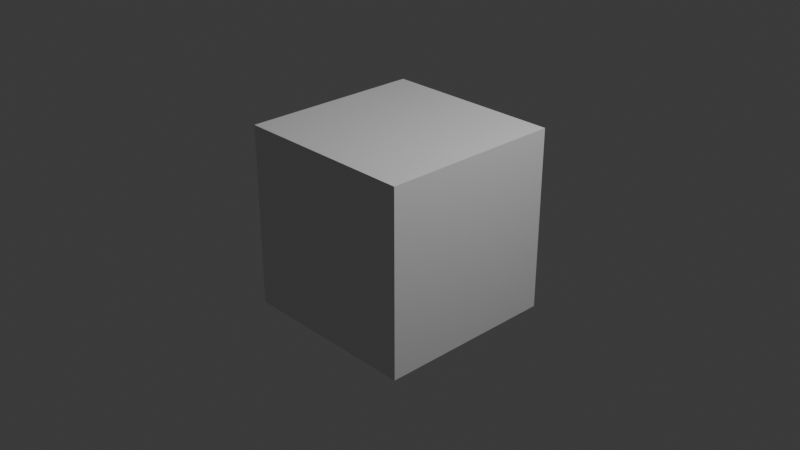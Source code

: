 # Source: mech.blend  (saved by Blender 4.5.88; exported with 4.5.12 LTS)
import bpy
from mathutils import Matrix  # noqa: F401  (used for matrix-valued properties, if any)

bpy.ops.wm.read_factory_settings(use_empty=True)
scene = bpy.context.scene
scene.name = 'Scene'

# ---- collections
col_collection = bpy.data.collections.new('Collection'); scene.collection.children.link(col_collection)

# ---- materials (node trees are filled in below, after node groups)
mat_material = bpy.data.materials.new('Material')
mat_material.alpha_threshold = 0.0
mat_material.roughness = 0.5
mat_material.line_color = (0.0, 0.0, 0.0, 1.0)

# ---- material node trees
mat_material.use_nodes = True; mat_material.node_tree.nodes.clear()
_N = mat_material.node_tree.nodes; _L = mat_material.node_tree.links
n0 = _N.new('ShaderNodeOutputMaterial'); n0.name = 'Material Output'; n0.location = (200, 100)
n1 = _N.new('ShaderNodeBsdfPrincipled'); n1.name = 'Principled BSDF'; n1.location = (-200, 100)
n1.inputs[3].default_value = 1.45
_L.new(n1.outputs[0], n0.inputs[0])
n0.is_active_output = True

# ---- world
world_world = bpy.data.worlds.new('World'); scene.world = world_world
world_world.use_nodes = True; world_world.node_tree.nodes.clear()
_N = world_world.node_tree.nodes; _L = world_world.node_tree.links
n0 = _N.new('ShaderNodeOutputWorld'); n0.name = 'World Output'; n0.location = (200, 100)
n1 = _N.new('ShaderNodeBackground'); n1.name = 'Background'; n1.location = (-200, 100)
n1.inputs[0].default_value = (0.05088, 0.05088, 0.05088, 1.0)
_L.new(n1.outputs[0], n0.inputs[0])
n0.is_active_output = True
world_world.color = (0.05088, 0.05088, 0.05088)
world_world.sun_shadow_jitter_overblur = 0.0

# ---- cameras
cam_camera = bpy.data.cameras.new('Camera')
cam_camera.clip_end = 100.0
cam_camera.ortho_scale = 7.314

# ---- lights
light_light = bpy.data.lights.new('Light', 'POINT')
light_light.energy = 1000.0
light_light.shadow_soft_size = 0.1

# ---- meshes
me_cube = bpy.data.meshes.new('Cube')
me_cube.from_pydata([(1.0, 1.0, 1.0), (1.0, 1.0, -1.0), (1.0, -1.0, 1.0), (1.0, -1.0, -1.0), (-1.0, 1.0, 1.0), (-1.0, 1.0, -1.0), (-1.0, -1.0, 1.0), (-1.0, -1.0, -1.0)], [], [(0, 4, 6, 2), (3, 2, 6, 7), (7, 6, 4, 5), (5, 1, 3, 7), (1, 0, 2, 3), (5, 4, 0, 1)])
_uv = me_cube.uv_layers.new(name='UVMap')
_uv.uv.foreach_set('vector', [0.625, 0.5, 0.875, 0.5, 0.875, 0.75, 0.625, 0.75, 0.375, 0.75, 0.625, 0.75, 0.625, 1.0, 0.375, 1.0, 0.375, 0.0, 0.625, 0.0, 0.625, 0.25, 0.375, 0.25, 0.125, 0.5, 0.375, 0.5, 0.375, 0.75, 0.125, 0.75, 0.375, 0.5, 0.625, 0.5, 0.625, 0.75, 0.375, 0.75, 0.375, 0.25, 0.625, 0.25, 0.625, 0.5, 0.375, 0.5])
me_cube.materials.append(mat_material)
me_cube.use_mirror_vertex_groups = False
me_cube.update()

# ---- objects
ob_cube = bpy.data.objects.new('Cube', me_cube)
ob_light = bpy.data.objects.new('Light', light_light)
ob_camera = bpy.data.objects.new('Camera', cam_camera)

# ---- transforms, parenting, visibility, modifiers, constraints
ob_cube.location = (0.0, 0.0, 0.0)
ob_cube.lock_rotations_4d = False
ob_cube.empty_display_type = 'ARROWS'
ob_cube.lineart.crease_threshold = 0.0
ob_light.location = (4.076, 1.005, 5.904)
ob_light.rotation_euler = (0.6503, 0.05522, 1.866)
ob_light.lock_rotations_4d = False
ob_light.empty_display_type = 'ARROWS'
ob_light.color = (0.0, 0.0, 0.0, 0.0)
ob_light.lineart.crease_threshold = 0.0
ob_camera.location = (7.359, -6.926, 4.958)
ob_camera.rotation_euler = (1.109, 0.0, 0.8149)
ob_camera.lock_rotations_4d = False
ob_camera.empty_display_type = 'ARROWS'
ob_camera.color = (0.0, 0.0, 0.0, 0.0)
ob_camera.display_type = 'WIRE'
ob_camera.lineart.crease_threshold = 0.0

# ---- collection membership
col_collection.objects.link(ob_cube)
col_collection.objects.link(ob_light)
col_collection.objects.link(ob_camera)

# ---- scene / render settings (as saved in the file)
scene.camera = ob_camera
scene.frame_start = 1; scene.frame_end = 250; scene.frame_set(1)
scene.render.engine = 'BLENDER_EEVEE_NEXT'
bpy.context.view_layer.update()
